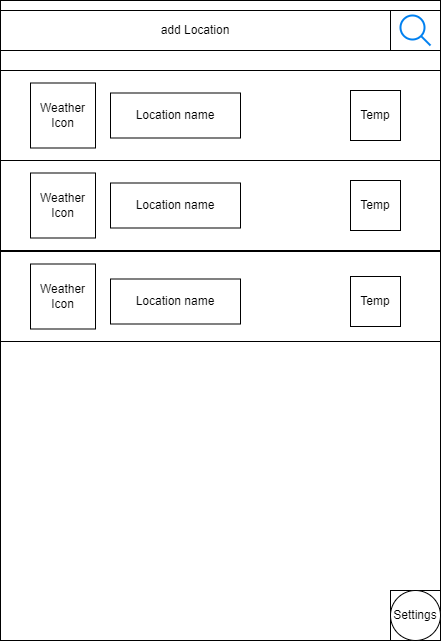

The diagram above was exported from draw.io. Its source (the exported page's mxGraphModel, read from the mxfile embedded in the PNG):
<mxGraphModel dx="1038" dy="489" grid="1" gridSize="10" guides="1" tooltips="1" connect="1" arrows="1" fold="1" page="1" pageScale="1" pageWidth="850" pageHeight="1100" math="0" shadow="0">
  <root>
    <mxCell id="rRz_DrfR_HAH4IVT5aEi-0" />
    <mxCell id="rRz_DrfR_HAH4IVT5aEi-1" parent="rRz_DrfR_HAH4IVT5aEi-0" />
    <mxCell id="P7mS8ES2XBIHZLxVzkiz-0" value="" style="rounded=0;whiteSpace=wrap;html=1;" parent="rRz_DrfR_HAH4IVT5aEi-1" vertex="1">
      <mxGeometry x="200" y="50" width="440" height="640" as="geometry" />
    </mxCell>
    <mxCell id="P7mS8ES2XBIHZLxVzkiz-1" value="add&amp;nbsp;Location" style="rounded=0;whiteSpace=wrap;html=1;" parent="rRz_DrfR_HAH4IVT5aEi-1" vertex="1">
      <mxGeometry x="200" y="60" width="390" height="40" as="geometry" />
    </mxCell>
    <mxCell id="P7mS8ES2XBIHZLxVzkiz-2" value="" style="rounded=0;whiteSpace=wrap;html=1;" parent="rRz_DrfR_HAH4IVT5aEi-1" vertex="1">
      <mxGeometry x="590" y="60" width="50" height="40" as="geometry" />
    </mxCell>
    <mxCell id="P7mS8ES2XBIHZLxVzkiz-3" value="" style="html=1;verticalLabelPosition=bottom;align=center;labelBackgroundColor=#ffffff;verticalAlign=top;strokeWidth=2;strokeColor=#0080F0;shadow=0;dashed=0;shape=mxgraph.ios7.icons.looking_glass;" parent="rRz_DrfR_HAH4IVT5aEi-1" vertex="1">
      <mxGeometry x="600" y="65" width="30" height="30" as="geometry" />
    </mxCell>
    <mxCell id="P7mS8ES2XBIHZLxVzkiz-4" value="" style="rounded=0;whiteSpace=wrap;html=1;" parent="rRz_DrfR_HAH4IVT5aEi-1" vertex="1">
      <mxGeometry x="200" y="120" width="440" height="90" as="geometry" />
    </mxCell>
    <mxCell id="P7mS8ES2XBIHZLxVzkiz-5" value="" style="rounded=0;whiteSpace=wrap;html=1;" parent="rRz_DrfR_HAH4IVT5aEi-1" vertex="1">
      <mxGeometry x="200" y="210" width="440" height="90" as="geometry" />
    </mxCell>
    <mxCell id="P7mS8ES2XBIHZLxVzkiz-6" value="" style="rounded=0;whiteSpace=wrap;html=1;" parent="rRz_DrfR_HAH4IVT5aEi-1" vertex="1">
      <mxGeometry x="200" y="301" width="440" height="90" as="geometry" />
    </mxCell>
    <mxCell id="XwLbDP2_bpw4LAS4vpMq-1" value="" style="rounded=0;whiteSpace=wrap;html=1;" parent="rRz_DrfR_HAH4IVT5aEi-1" vertex="1">
      <mxGeometry x="590" y="640" width="50" height="50" as="geometry" />
    </mxCell>
    <mxCell id="XwLbDP2_bpw4LAS4vpMq-2" value="Settings" style="ellipse;whiteSpace=wrap;html=1;aspect=fixed;align=center;" parent="rRz_DrfR_HAH4IVT5aEi-1" vertex="1">
      <mxGeometry x="590" y="640" width="50" height="50" as="geometry" />
    </mxCell>
    <mxCell id="XwLbDP2_bpw4LAS4vpMq-6" value="Location name" style="rounded=0;whiteSpace=wrap;html=1;" parent="rRz_DrfR_HAH4IVT5aEi-1" vertex="1">
      <mxGeometry x="310" y="142.5" width="130" height="45" as="geometry" />
    </mxCell>
    <mxCell id="XwLbDP2_bpw4LAS4vpMq-7" value="Location name" style="rounded=0;whiteSpace=wrap;html=1;" parent="rRz_DrfR_HAH4IVT5aEi-1" vertex="1">
      <mxGeometry x="310" y="232.5" width="130" height="45" as="geometry" />
    </mxCell>
    <mxCell id="XwLbDP2_bpw4LAS4vpMq-8" value="Location name" style="rounded=0;whiteSpace=wrap;html=1;" parent="rRz_DrfR_HAH4IVT5aEi-1" vertex="1">
      <mxGeometry x="310" y="328.5" width="130" height="45" as="geometry" />
    </mxCell>
    <mxCell id="XwLbDP2_bpw4LAS4vpMq-9" value="Temp" style="whiteSpace=wrap;html=1;aspect=fixed;" parent="rRz_DrfR_HAH4IVT5aEi-1" vertex="1">
      <mxGeometry x="550" y="140" width="50" height="50" as="geometry" />
    </mxCell>
    <mxCell id="XwLbDP2_bpw4LAS4vpMq-10" value="Temp" style="whiteSpace=wrap;html=1;aspect=fixed;" parent="rRz_DrfR_HAH4IVT5aEi-1" vertex="1">
      <mxGeometry x="550" y="230" width="50" height="50" as="geometry" />
    </mxCell>
    <mxCell id="XwLbDP2_bpw4LAS4vpMq-11" value="Temp" style="whiteSpace=wrap;html=1;aspect=fixed;" parent="rRz_DrfR_HAH4IVT5aEi-1" vertex="1">
      <mxGeometry x="550" y="326" width="50" height="50" as="geometry" />
    </mxCell>
    <mxCell id="3lpihTJ3Kar_las70zbL-1" value="Weather Icon" style="whiteSpace=wrap;html=1;aspect=fixed;" parent="rRz_DrfR_HAH4IVT5aEi-1" vertex="1">
      <mxGeometry x="230" y="132.5" width="65" height="65" as="geometry" />
    </mxCell>
    <mxCell id="3lpihTJ3Kar_las70zbL-2" value="Weather Icon" style="whiteSpace=wrap;html=1;aspect=fixed;" parent="rRz_DrfR_HAH4IVT5aEi-1" vertex="1">
      <mxGeometry x="230" y="222.5" width="65" height="65" as="geometry" />
    </mxCell>
    <mxCell id="3lpihTJ3Kar_las70zbL-3" value="Weather Icon" style="whiteSpace=wrap;html=1;aspect=fixed;" parent="rRz_DrfR_HAH4IVT5aEi-1" vertex="1">
      <mxGeometry x="230" y="313.5" width="65" height="65" as="geometry" />
    </mxCell>
  </root>
</mxGraphModel>